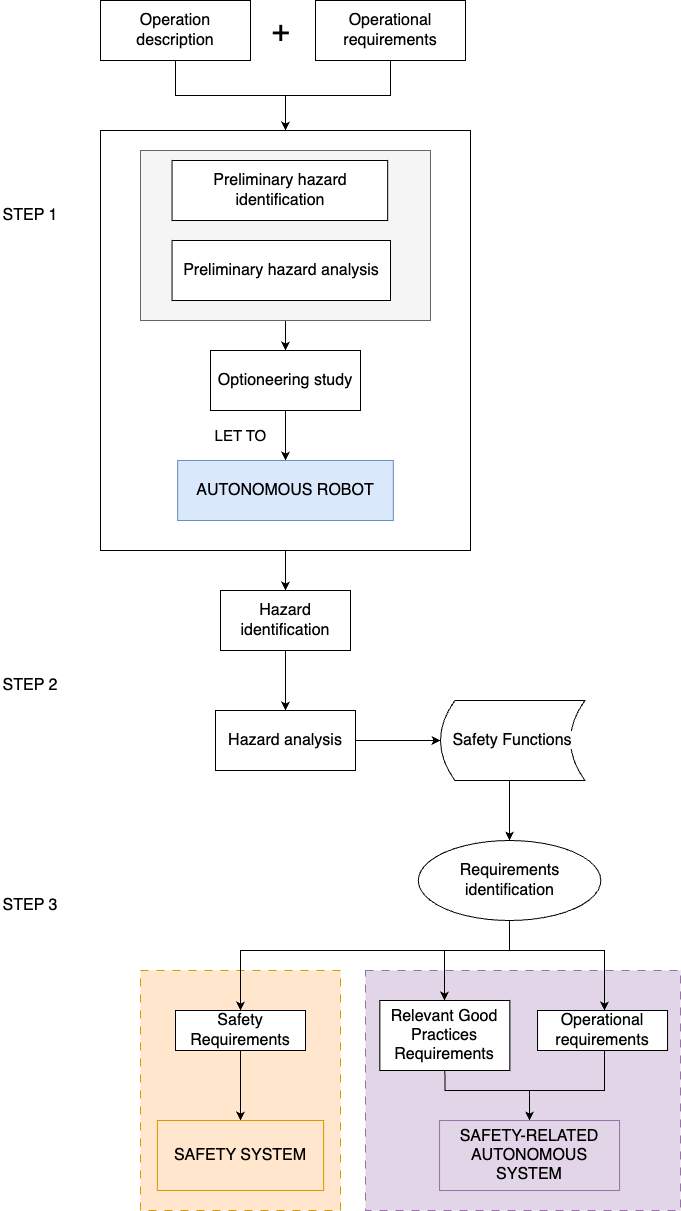

The diagram above was exported from draw.io. Its source (the exported page's mxGraphModel, read from the mxfile embedded in the PNG):
<mxGraphModel dx="1280" dy="665" grid="1" gridSize="10" guides="1" tooltips="1" connect="1" arrows="1" fold="1" page="1" pageScale="1" pageWidth="3300" pageHeight="4681" math="0" shadow="0">
  <root>
    <mxCell id="0" />
    <mxCell id="1" parent="0" />
    <mxCell id="zwUCtqwz0rTux3IKv7AK-6" style="edgeStyle=orthogonalEdgeStyle;rounded=0;orthogonalLoop=1;jettySize=auto;html=1;" parent="1" source="zwUCtqwz0rTux3IKv7AK-3" target="sLsdfFV2LydWnbX4XTZV-4" edge="1">
      <mxGeometry relative="1" as="geometry">
        <Array as="points">
          <mxPoint x="390" y="620" />
          <mxPoint x="390" y="620" />
        </Array>
      </mxGeometry>
    </mxCell>
    <mxCell id="zwUCtqwz0rTux3IKv7AK-3" value="" style="rounded=0;whiteSpace=wrap;html=1;" parent="1" vertex="1">
      <mxGeometry x="200" y="160" width="370" height="420" as="geometry" />
    </mxCell>
    <mxCell id="sLsdfFV2LydWnbX4XTZV-1" value="" style="rounded=0;whiteSpace=wrap;html=1;labelBackgroundColor=none;noLabel=1;fillColor=#e1d5e7;dashed=1;dashPattern=8 8;strokeWidth=1;strokeColor=#9673a6;" parent="1" vertex="1">
      <mxGeometry x="465" y="1000" width="315" height="240" as="geometry" />
    </mxCell>
    <mxCell id="sLsdfFV2LydWnbX4XTZV-2" value="" style="rounded=0;whiteSpace=wrap;html=1;labelBackgroundColor=none;noLabel=1;fillColor=#ffe6cc;dashed=1;dashPattern=8 8;strokeWidth=1;strokeColor=#d79b00;" parent="1" vertex="1">
      <mxGeometry x="240" y="1000" width="200" height="240" as="geometry" />
    </mxCell>
    <mxCell id="sLsdfFV2LydWnbX4XTZV-3" style="edgeStyle=orthogonalEdgeStyle;rounded=0;orthogonalLoop=1;jettySize=auto;html=1;exitX=0.5;exitY=1;exitDx=0;exitDy=0;" parent="1" source="sLsdfFV2LydWnbX4XTZV-4" target="sLsdfFV2LydWnbX4XTZV-6" edge="1">
      <mxGeometry relative="1" as="geometry" />
    </mxCell>
    <mxCell id="sLsdfFV2LydWnbX4XTZV-4" value="Hazard identification" style="rounded=0;whiteSpace=wrap;html=1;fontSize=16;" parent="1" vertex="1">
      <mxGeometry x="320" y="620" width="130" height="60" as="geometry" />
    </mxCell>
    <mxCell id="sLsdfFV2LydWnbX4XTZV-5" style="edgeStyle=orthogonalEdgeStyle;rounded=0;orthogonalLoop=1;jettySize=auto;html=1;entryX=0;entryY=0.5;entryDx=0;entryDy=0;" parent="1" source="sLsdfFV2LydWnbX4XTZV-6" target="sLsdfFV2LydWnbX4XTZV-20" edge="1">
      <mxGeometry relative="1" as="geometry" />
    </mxCell>
    <mxCell id="sLsdfFV2LydWnbX4XTZV-6" value="Hazard analysis" style="rounded=0;whiteSpace=wrap;html=1;fontSize=16;" parent="1" vertex="1">
      <mxGeometry x="315" y="740" width="140" height="60" as="geometry" />
    </mxCell>
    <mxCell id="sLsdfFV2LydWnbX4XTZV-7" style="edgeStyle=orthogonalEdgeStyle;rounded=0;orthogonalLoop=1;jettySize=auto;html=1;exitX=0.5;exitY=1;exitDx=0;exitDy=0;entryX=0.5;entryY=0;entryDx=0;entryDy=0;" parent="1" source="sLsdfFV2LydWnbX4XTZV-8" target="sLsdfFV2LydWnbX4XTZV-9" edge="1">
      <mxGeometry relative="1" as="geometry" />
    </mxCell>
    <mxCell id="sLsdfFV2LydWnbX4XTZV-8" value="Safety Requirements" style="rounded=0;whiteSpace=wrap;html=1;fontSize=16;" parent="1" vertex="1">
      <mxGeometry x="275" y="1040" width="130" height="40" as="geometry" />
    </mxCell>
    <mxCell id="sLsdfFV2LydWnbX4XTZV-9" value="SAFETY SYSTEM" style="rounded=0;whiteSpace=wrap;html=1;fontSize=16;fillColor=#ffe6cc;strokeColor=#d79b00;" parent="1" vertex="1">
      <mxGeometry x="256.87" y="1150" width="166.25" height="70" as="geometry" />
    </mxCell>
    <mxCell id="INw2gMlVswNcr-BVKng9-1" style="edgeStyle=orthogonalEdgeStyle;rounded=0;orthogonalLoop=1;jettySize=auto;html=1;exitX=0.5;exitY=1;exitDx=0;exitDy=0;" parent="1" source="sLsdfFV2LydWnbX4XTZV-12" target="sLsdfFV2LydWnbX4XTZV-16" edge="1">
      <mxGeometry relative="1" as="geometry">
        <Array as="points">
          <mxPoint x="609" y="980" />
          <mxPoint x="704" y="980" />
        </Array>
      </mxGeometry>
    </mxCell>
    <mxCell id="INw2gMlVswNcr-BVKng9-2" style="edgeStyle=orthogonalEdgeStyle;rounded=0;orthogonalLoop=1;jettySize=auto;html=1;" parent="1" source="sLsdfFV2LydWnbX4XTZV-12" target="sLsdfFV2LydWnbX4XTZV-14" edge="1">
      <mxGeometry relative="1" as="geometry">
        <Array as="points">
          <mxPoint x="609" y="980" />
          <mxPoint x="544" y="980" />
        </Array>
      </mxGeometry>
    </mxCell>
    <mxCell id="INw2gMlVswNcr-BVKng9-3" style="edgeStyle=orthogonalEdgeStyle;rounded=0;orthogonalLoop=1;jettySize=auto;html=1;entryX=0.5;entryY=0;entryDx=0;entryDy=0;" parent="1" source="sLsdfFV2LydWnbX4XTZV-12" target="sLsdfFV2LydWnbX4XTZV-8" edge="1">
      <mxGeometry relative="1" as="geometry">
        <Array as="points">
          <mxPoint x="609" y="980" />
          <mxPoint x="340" y="980" />
        </Array>
      </mxGeometry>
    </mxCell>
    <mxCell id="sLsdfFV2LydWnbX4XTZV-12" value="&lt;font style=&quot;font-size: 16px;&quot;&gt;Requirements identification&lt;/font&gt;" style="ellipse;whiteSpace=wrap;html=1;" parent="1" vertex="1">
      <mxGeometry x="517.8" y="870" width="182.5" height="80" as="geometry" />
    </mxCell>
    <mxCell id="sLsdfFV2LydWnbX4XTZV-13" style="edgeStyle=orthogonalEdgeStyle;rounded=0;orthogonalLoop=1;jettySize=auto;html=1;exitX=0.5;exitY=1;exitDx=0;exitDy=0;entryX=0.5;entryY=0;entryDx=0;entryDy=0;" parent="1" source="sLsdfFV2LydWnbX4XTZV-14" target="sLsdfFV2LydWnbX4XTZV-21" edge="1">
      <mxGeometry relative="1" as="geometry">
        <Array as="points">
          <mxPoint x="544" y="1120" />
          <mxPoint x="629" y="1120" />
        </Array>
      </mxGeometry>
    </mxCell>
    <mxCell id="sLsdfFV2LydWnbX4XTZV-14" value="Relevant Good Practices Requirements" style="rounded=0;whiteSpace=wrap;html=1;fontSize=16;" parent="1" vertex="1">
      <mxGeometry x="479.37" y="1030" width="130" height="70" as="geometry" />
    </mxCell>
    <mxCell id="sLsdfFV2LydWnbX4XTZV-15" style="edgeStyle=orthogonalEdgeStyle;rounded=0;orthogonalLoop=1;jettySize=auto;html=1;exitX=0.5;exitY=1;exitDx=0;exitDy=0;entryX=0.5;entryY=0;entryDx=0;entryDy=0;" parent="1" source="sLsdfFV2LydWnbX4XTZV-16" target="sLsdfFV2LydWnbX4XTZV-21" edge="1">
      <mxGeometry relative="1" as="geometry">
        <Array as="points">
          <mxPoint x="704" y="1120" />
          <mxPoint x="629" y="1120" />
        </Array>
      </mxGeometry>
    </mxCell>
    <mxCell id="sLsdfFV2LydWnbX4XTZV-16" value="Operational requirements" style="rounded=0;whiteSpace=wrap;html=1;fontSize=16;" parent="1" vertex="1">
      <mxGeometry x="637.05" y="1040" width="130" height="40" as="geometry" />
    </mxCell>
    <mxCell id="sLsdfFV2LydWnbX4XTZV-17" style="edgeStyle=orthogonalEdgeStyle;rounded=0;orthogonalLoop=1;jettySize=auto;html=1;exitX=0.5;exitY=1;exitDx=0;exitDy=0;" parent="1" source="sLsdfFV2LydWnbX4XTZV-14" target="sLsdfFV2LydWnbX4XTZV-14" edge="1">
      <mxGeometry relative="1" as="geometry" />
    </mxCell>
    <mxCell id="sLsdfFV2LydWnbX4XTZV-19" style="edgeStyle=orthogonalEdgeStyle;rounded=0;orthogonalLoop=1;jettySize=auto;html=1;exitX=0.5;exitY=1;exitDx=0;exitDy=0;entryX=0.5;entryY=0;entryDx=0;entryDy=0;" parent="1" source="sLsdfFV2LydWnbX4XTZV-20" target="sLsdfFV2LydWnbX4XTZV-12" edge="1">
      <mxGeometry relative="1" as="geometry">
        <Array as="points">
          <mxPoint x="609" y="810" />
        </Array>
      </mxGeometry>
    </mxCell>
    <mxCell id="sLsdfFV2LydWnbX4XTZV-20" value="&lt;span style=&quot;color: rgb(0, 0, 0); font-family: Helvetica; font-size: 16px; font-style: normal; font-variant-ligatures: normal; font-variant-caps: normal; font-weight: 400; letter-spacing: normal; orphans: 2; text-align: center; text-indent: 0px; text-transform: none; widows: 2; word-spacing: 0px; -webkit-text-stroke-width: 0px; background-color: rgb(251, 251, 251); text-decoration-thickness: initial; text-decoration-style: initial; text-decoration-color: initial; float: none; display: inline !important;&quot;&gt;Safety Functions&lt;/span&gt;" style="shape=dataStorage;whiteSpace=wrap;html=1;fixedSize=1;size=14.36999999999989;" parent="1" vertex="1">
      <mxGeometry x="540" y="730" width="144.37" height="80" as="geometry" />
    </mxCell>
    <mxCell id="sLsdfFV2LydWnbX4XTZV-21" value="SAFETY-RELATED AUTONOMOUS SYSTEM" style="rounded=0;whiteSpace=wrap;html=1;fontSize=16;fillColor=#e1d5e7;strokeColor=#9673a6;" parent="1" vertex="1">
      <mxGeometry x="539.05" y="1150" width="180" height="70" as="geometry" />
    </mxCell>
    <mxCell id="zwUCtqwz0rTux3IKv7AK-5" style="edgeStyle=orthogonalEdgeStyle;rounded=0;orthogonalLoop=1;jettySize=auto;html=1;entryX=0.5;entryY=0;entryDx=0;entryDy=0;" parent="1" source="sLsdfFV2LydWnbX4XTZV-26" target="zwUCtqwz0rTux3IKv7AK-3" edge="1">
      <mxGeometry relative="1" as="geometry" />
    </mxCell>
    <mxCell id="sLsdfFV2LydWnbX4XTZV-26" value="Operation description" style="rounded=0;whiteSpace=wrap;html=1;fontSize=16;" parent="1" vertex="1">
      <mxGeometry x="200" y="30" width="150" height="60" as="geometry" />
    </mxCell>
    <mxCell id="zwUCtqwz0rTux3IKv7AK-4" style="edgeStyle=orthogonalEdgeStyle;rounded=0;orthogonalLoop=1;jettySize=auto;html=1;entryX=0.5;entryY=0;entryDx=0;entryDy=0;" parent="1" source="sLsdfFV2LydWnbX4XTZV-27" target="zwUCtqwz0rTux3IKv7AK-3" edge="1">
      <mxGeometry relative="1" as="geometry" />
    </mxCell>
    <mxCell id="sLsdfFV2LydWnbX4XTZV-27" value="Operational requirements" style="rounded=0;whiteSpace=wrap;html=1;fontSize=16;" parent="1" vertex="1">
      <mxGeometry x="415" y="30" width="150" height="60" as="geometry" />
    </mxCell>
    <mxCell id="sLsdfFV2LydWnbX4XTZV-28" value="+" style="text;html=1;align=center;verticalAlign=middle;resizable=0;points=[];autosize=1;strokeColor=none;fillColor=none;fontSize=31;" parent="1" vertex="1">
      <mxGeometry x="360" y="35" width="40" height="50" as="geometry" />
    </mxCell>
    <mxCell id="sLsdfFV2LydWnbX4XTZV-43" style="edgeStyle=orthogonalEdgeStyle;rounded=0;orthogonalLoop=1;jettySize=auto;html=1;exitX=0.5;exitY=1;exitDx=0;exitDy=0;entryX=0.5;entryY=0;entryDx=0;entryDy=0;" parent="1" source="sLsdfFV2LydWnbX4XTZV-35" target="sLsdfFV2LydWnbX4XTZV-36" edge="1">
      <mxGeometry relative="1" as="geometry" />
    </mxCell>
    <mxCell id="sLsdfFV2LydWnbX4XTZV-35" value="" style="rounded=0;whiteSpace=wrap;html=1;fillColor=#f5f5f5;fontColor=#333333;strokeColor=#666666;" parent="1" vertex="1">
      <mxGeometry x="240" y="180" width="290" height="170" as="geometry" />
    </mxCell>
    <mxCell id="sLsdfFV2LydWnbX4XTZV-32" value="Preliminary hazard identification" style="rounded=0;whiteSpace=wrap;html=1;fontSize=16;" parent="1" vertex="1">
      <mxGeometry x="271.55" y="190" width="215.63" height="60" as="geometry" />
    </mxCell>
    <mxCell id="sLsdfFV2LydWnbX4XTZV-33" value="Preliminary hazard analysis" style="rounded=0;whiteSpace=wrap;html=1;fontSize=16;" parent="1" vertex="1">
      <mxGeometry x="271.55" y="270" width="218.45" height="60" as="geometry" />
    </mxCell>
    <mxCell id="sLsdfFV2LydWnbX4XTZV-44" style="edgeStyle=orthogonalEdgeStyle;rounded=0;orthogonalLoop=1;jettySize=auto;html=1;exitX=0.5;exitY=1;exitDx=0;exitDy=0;" parent="1" source="sLsdfFV2LydWnbX4XTZV-36" target="sLsdfFV2LydWnbX4XTZV-37" edge="1">
      <mxGeometry relative="1" as="geometry" />
    </mxCell>
    <mxCell id="sLsdfFV2LydWnbX4XTZV-36" value="Optioneering study" style="rounded=0;whiteSpace=wrap;html=1;fontSize=16;" parent="1" vertex="1">
      <mxGeometry x="310" y="380" width="150" height="60" as="geometry" />
    </mxCell>
    <mxCell id="sLsdfFV2LydWnbX4XTZV-37" value="AUTONOMOUS ROBOT" style="rounded=0;whiteSpace=wrap;html=1;fontSize=16;fillColor=#dae8fc;strokeColor=#6c8ebf;" parent="1" vertex="1">
      <mxGeometry x="277.18" y="490" width="215.63" height="60" as="geometry" />
    </mxCell>
    <mxCell id="sLsdfFV2LydWnbX4XTZV-39" value="LET TO&amp;nbsp;" style="text;html=1;strokeColor=none;fillColor=none;align=center;verticalAlign=middle;whiteSpace=wrap;rounded=0;fontSize=15;" parent="1" vertex="1">
      <mxGeometry x="305" y="450" width="75" height="30" as="geometry" />
    </mxCell>
    <mxCell id="zwUCtqwz0rTux3IKv7AK-1" value="&lt;font style=&quot;font-size: 16px;&quot;&gt;STEP 1&lt;/font&gt;" style="text;html=1;strokeColor=none;fillColor=none;align=center;verticalAlign=middle;whiteSpace=wrap;rounded=0;" parent="1" vertex="1">
      <mxGeometry x="100" y="230" width="60" height="30" as="geometry" />
    </mxCell>
    <mxCell id="zwUCtqwz0rTux3IKv7AK-2" value="&lt;font style=&quot;font-size: 16px;&quot;&gt;STEP 2&lt;/font&gt;" style="text;html=1;strokeColor=none;fillColor=none;align=center;verticalAlign=middle;whiteSpace=wrap;rounded=0;" parent="1" vertex="1">
      <mxGeometry x="100" y="700" width="60" height="30" as="geometry" />
    </mxCell>
    <mxCell id="zwUCtqwz0rTux3IKv7AK-7" value="&lt;font style=&quot;font-size: 16px;&quot;&gt;STEP 3&lt;/font&gt;" style="text;html=1;strokeColor=none;fillColor=none;align=center;verticalAlign=middle;whiteSpace=wrap;rounded=0;" parent="1" vertex="1">
      <mxGeometry x="100" y="920" width="60" height="30" as="geometry" />
    </mxCell>
  </root>
</mxGraphModel>